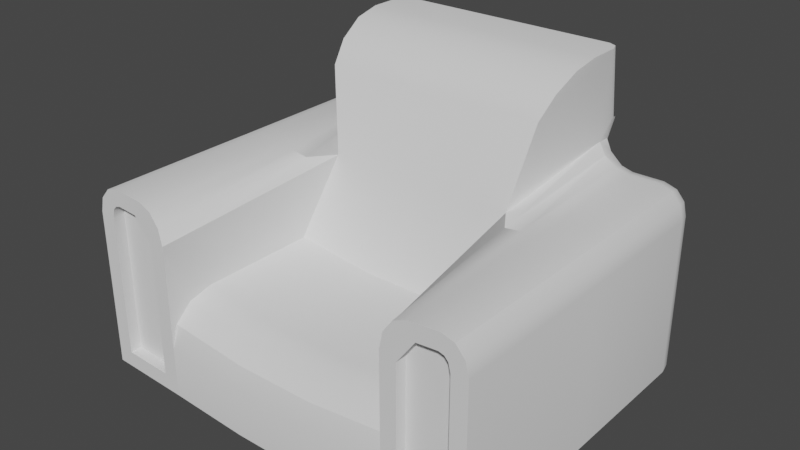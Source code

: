 # Source: capchair.blend  (saved by Blender 3.3.6; exported with 4.5.12 LTS)
import bpy
from mathutils import Matrix  # noqa: F401  (used for matrix-valued properties, if any)

bpy.ops.wm.read_factory_settings(use_empty=True)
scene = bpy.context.scene
scene.name = 'Scene'

# ---- collections
col_collection = bpy.data.collections.new('Collection'); scene.collection.children.link(col_collection)

# ---- node groups
ng_auto_smooth = bpy.data.node_groups.new('Auto Smooth', 'GeometryNodeTree')
_s = ng_auto_smooth.interface.new_socket(name='Geometry', in_out='OUTPUT', socket_type='NodeSocketGeometry')
_s = ng_auto_smooth.interface.new_socket(name='Geometry', in_out='INPUT', socket_type='NodeSocketGeometry')
_s = ng_auto_smooth.interface.new_socket(name='Angle', in_out='INPUT', socket_type='NodeSocketFloat')
_s.subtype = 'ANGLE'
_s.min_value = 0.0
_s.max_value = 3.142
ng_auto_smooth.is_modifier = True
_N = ng_auto_smooth.nodes; _L = ng_auto_smooth.links
n0 = _N.new('NodeGroupOutput'); n0.name = 'Group Output'; n0.location = (480, -100)
n1 = _N.new('NodeGroupInput'); n1.name = 'Group Input'; n1.location = (-420, -300)
n2 = _N.new('NodeGroupInput'); n2.name = 'Group Input.001'; n2.location = (-60, -100)
n3 = _N.new('GeometryNodeSetShadeSmooth'); n3.name = 'Set Shade Smooth'; n3.location = (120, -100)
n3.domain = 'EDGE'
n4 = _N.new('GeometryNodeSetShadeSmooth'); n4.name = 'Set Shade Smooth.001'; n4.location = (300, -100)
n5 = _N.new('GeometryNodeInputMeshEdgeAngle'); n5.name = 'Edge Angle'; n5.location = (-420, -220)
n6 = _N.new('GeometryNodeInputEdgeSmooth'); n6.name = 'Is Edge Smooth'; n6.location = (-60, -160)
n7 = _N.new('GeometryNodeInputShadeSmooth'); n7.name = 'Is Face Smooth'; n7.location = (-240, -340)
n8 = _N.new('FunctionNodeBooleanMath'); n8.name = 'Boolean Math'; n8.location = (-60, -220)
n9 = _N.new('FunctionNodeCompare'); n9.name = 'Compare'; n9.location = (-240, -180)
n9.operation = 'LESS_EQUAL'
_L.new(n5.outputs[0], n9.inputs[0])
_L.new(n4.outputs[0], n0.inputs[0])
_L.new(n1.outputs[1], n9.inputs[1])
_L.new(n9.outputs[0], n8.inputs[0])
_L.new(n7.outputs[0], n8.inputs[1])
_L.new(n2.outputs[0], n3.inputs[0])
_L.new(n6.outputs[0], n3.inputs[1])
_L.new(n3.outputs[0], n4.inputs[0])
_L.new(n8.outputs[0], n3.inputs[2])
n0.is_active_output = True

# ---- world
world_world = bpy.data.worlds.new('World'); scene.world = world_world
world_world.use_nodes = True; world_world.node_tree.nodes.clear()
_N = world_world.node_tree.nodes; _L = world_world.node_tree.links
n0 = _N.new('ShaderNodeOutputWorld'); n0.name = 'World Output'; n0.location = (300, 300)
n1 = _N.new('ShaderNodeBackground'); n1.name = 'Background'; n1.location = (10, 300)
n1.inputs[0].default_value = (0.05088, 0.05088, 0.05088, 1.0)
_L.new(n1.outputs[0], n0.inputs[0])
n0.is_active_output = True
world_world.color = (0.05088, 0.05088, 0.05088)
world_world.use_sun_shadow = False
world_world.sun_shadow_jitter_overblur = 0.0

# ---- meshes
me_cube_001 = bpy.data.meshes.new('Cube.001')
me_cube_001.from_pydata([(-1.997, -1.799, -0.8382), (1.997, -1.799, -0.8382), (1.3, 1.799, -1.0), (0.4334, 1.799, -1.0), (-0.4334, 1.799, -1.0), (-1.3, 1.799, -1.0), (-0.4334, 1.799, 0.9973), (0.4334, 1.799, 0.9973), (-1.3, -1.799, -1.042), (-0.4334, -1.799, -1.096), (0.4334, -1.799, -1.096), (1.3, -1.799, -1.042), (-0.4334, 1.636, 2.188), (-2.167, 0.0, -1.0), (2.167, 0.0, -1.0), (-1.3, 0.0, -1.054), (-0.4334, 0.0, -1.114), (0.4334, 0.0, -1.114), (1.3, 0.0, -1.054), (1.3, 0.0, -0.02777), (-1.3, 0.0, -0.02777), (0.4334, 1.636, 2.188), (-1.88, -1.799, 0.8239), (-1.997, -1.799, 0.669), (-1.937, -1.799, 0.8078), (-1.975, -1.799, 0.7644), (1.997, -1.799, 0.669), (1.88, -1.799, 0.8239), (1.975, -1.799, 0.7644), (1.937, -1.799, 0.8078), (-1.029, 1.799, 0.9999), (-1.3, 1.799, 0.6886), (1.3, 1.799, 0.6886), (1.029, 1.799, 0.9999), (1.662, -1.799, 0.8064), (1.3, -1.799, 0.6002), (1.3, -1.799, 0.6002), (1.436, -1.799, 0.9094), (1.337, -1.799, 0.7735), (-1.3, -1.799, 0.6002), (-1.662, -1.799, 0.8064), (-1.3, -1.799, 0.6002), (-1.337, -1.799, 0.7735), (-1.436, -1.799, 0.9094), (-2.167, 0.0, 0.6879), (-1.896, 0.0, 0.9917), (-2.131, 0.0, 0.8438), (-2.032, 0.0, 0.9561), (2.167, 0.0, 0.6879), (1.896, 0.0, 0.9917), (2.131, 0.0, 0.8438), (2.032, 0.0, 0.9561), (1.571, 0.0, 0.9596), (1.029, 0.2774, 0.8951), (1.391, 0.0, 0.9363), (1.21, 0.0, 0.9121), (-1.029, 0.2774, 0.8951), (-1.571, 0.0, 0.9596), (-1.21, 0.0, 0.9121), (-1.391, 0.0, 0.9363), (1.3, -1.291, -0.02777), (1.3, -1.799, -0.4968), (1.3, -1.799, 0.5186), (1.3, -1.545, -0.0901), (1.3, -1.731, -0.2612), (-1.3, -1.799, -0.4968), (-1.3, -1.291, -0.02777), (-1.3, -1.799, 0.5186), (-1.3, -1.731, -0.2612), (-1.3, -1.545, -0.0901), (1.3, 1.183, 2.188), (1.205, 0.4505, 1.763), (1.287, 0.9065, 2.132), (1.252, 0.6386, 1.978), (-1.205, 0.4505, 1.763), (-1.3, 1.183, 2.188), (-1.252, 0.6386, 1.978), (-1.287, 0.9065, 2.132), (-2.167, 1.524, -1.0), (-1.928, 1.799, -1.0), (-2.135, 1.661, -1.0), (-2.047, 1.762, -1.0), (1.928, 1.799, -1.0), (2.167, 1.524, -1.0), (2.047, 1.762, -1.0), (2.135, 1.661, -1.0), (-1.928, 1.799, 0.6524), (-2.167, 1.524, 0.6886), (-2.047, 1.762, 0.6705), (-2.135, 1.661, 0.6837), (-1.77, 1.799, 0.7541), (-1.896, 1.524, 1.0), (-1.833, 1.762, 0.8771), (-1.879, 1.661, 0.9671), (-1.916, 1.799, 0.7019), (-2.131, 1.524, 0.8443), (-2.023, 1.762, 0.7731), (-2.102, 1.661, 0.8252), (-1.908, 1.799, 0.7117), (-2.032, 1.524, 0.9583), (-1.97, 1.762, 0.835), (-2.015, 1.661, 0.9252), (1.77, 1.799, 0.7541), (1.896, 1.524, 1.0), (1.833, 1.762, 0.8771), (1.879, 1.661, 0.9671), (1.928, 1.799, 0.6524), (2.167, 1.524, 0.6886), (2.047, 1.762, 0.6705), (2.135, 1.661, 0.6837), (1.908, 1.799, 0.7117), (2.032, 1.524, 0.9583), (1.97, 1.762, 0.835), (2.015, 1.661, 0.9252), (1.916, 1.799, 0.7019), (2.131, 1.524, 0.8443), (2.023, 1.762, 0.7731), (2.102, 1.661, 0.8252), (-1.358, 1.799, 0.7553), (-1.571, 1.523, 1.0), (-1.465, 1.762, 0.8776), (-1.543, 1.661, 0.9672), (-1.105, 1.787, 1.087), (-1.252, 1.493, 1.256), (-1.196, 1.736, 1.192), (-1.25, 1.628, 1.254), (-1.429, 1.518, 1.035), (-1.34, 1.831, 0.7645), (-1.419, 1.66, 1.001), (-1.387, 1.775, 0.9022), (-1.317, 1.504, 1.131), (-1.122, 1.797, 1.016), (-1.298, 1.643, 1.125), (-1.226, 1.75, 1.082), (1.252, 1.493, 1.256), (1.105, 1.787, 1.087), (1.25, 1.628, 1.254), (1.196, 1.736, 1.192), (1.571, 1.523, 1.0), (1.358, 1.799, 0.7553), (1.543, 1.661, 0.9672), (1.465, 1.762, 0.8776), (1.317, 1.504, 1.131), (1.122, 1.797, 1.016), (1.298, 1.643, 1.125), (1.226, 1.75, 1.082), (1.429, 1.518, 1.035), (1.34, 1.831, 0.7645), (1.419, 1.66, 1.001), (1.387, 1.775, 0.9022), (-1.187, 1.636, 2.188), (-1.3, 1.504, 2.188), (-1.267, 1.597, 2.188), (1.3, 1.504, 2.188), (1.187, 1.636, 2.188), (1.267, 1.597, 2.188), (-1.277, 1.611, 1.428), (-1.187, 1.758, 1.295), (-1.267, 1.724, 1.459), (-1.281, 1.685, 1.46), (-1.26, 1.699, 1.454), (1.187, 1.758, 1.295), (1.277, 1.611, 1.428), (1.281, 1.685, 1.46), (1.267, 1.724, 1.459), (1.26, 1.699, 1.454), (2.167, -1.799, -1.0), (1.47, -1.799, -0.8638), (-2.167, -1.799, -1.0), (1.571, -1.799, 0.9694), (-1.47, -1.799, -0.8638), (1.47, -1.799, 0.5446), (-1.571, -1.799, 0.9694), (1.896, -1.799, 0.9956), (-1.47, -1.799, 0.5446), (2.032, -1.799, 0.9578), (2.131, -1.799, 0.8443), (2.167, -1.799, 0.6886), (-2.032, -1.799, 0.9578), (-1.896, -1.799, 0.9956), (-2.131, -1.799, 0.8443), (-2.167, -1.799, 0.6886), (-1.47, -1.678, -0.8638), (-1.47, -1.678, 0.5446), (1.47, -1.678, 0.5446), (1.47, -1.678, -0.8638), (1.997, -1.678, -0.8382), (-1.997, -1.678, -0.8382), (1.662, -1.678, 0.8064), (-1.662, -1.678, 0.8064), (1.88, -1.678, 0.8239), (1.937, -1.678, 0.8078), (1.975, -1.678, 0.7644), (1.997, -1.678, 0.669), (-1.937, -1.678, 0.8078), (-1.88, -1.678, 0.8239), (-1.975, -1.678, 0.7644), (-1.997, -1.678, 0.669)], [], [(2, 82, 84, 85, 83, 14, 18), (46, 95, 87, 44), (23, 0, 187, 197), (57, 45, 179, 172), (18, 14, 166, 11), (47, 99, 95, 46), (14, 48, 177, 166), (122, 124, 158, 157), (13, 15, 8, 168), (15, 16, 9, 8), (16, 17, 10, 9), (17, 18, 11, 10), (115, 50, 48, 107), (49, 52, 169, 173), (4, 6, 7, 3), (3, 2, 18, 17), (4, 3, 17, 16), (5, 4, 16, 15), (13, 44, 87, 78), (7, 6, 12, 21), (146, 54, 52, 138), (83, 107, 48, 14), (79, 86, 94, 98, 90, 118, 31, 5), (2, 32, 139, 102, 110, 114, 106, 82), (126, 59, 58, 130), (34, 171, 184, 188), (35, 53, 19, 60, 62), (56, 39, 67, 66, 20), (156, 123, 56, 74, 76, 77, 75, 151), (3, 7, 33, 32, 2), (5, 31, 30, 6, 4), (119, 57, 59, 126), (134, 53, 55, 142), (169, 37, 36), (37, 38, 36), (38, 35, 36), (39, 42, 41), (42, 43, 41), (43, 172, 41), (119, 91, 45, 57), (103, 49, 51, 111), (45, 91, 99, 47), (49, 173, 175, 51), (51, 175, 176, 50), (50, 176, 177, 48), (53, 35, 38, 55), (55, 38, 37, 54), (54, 37, 169, 52), (57, 172, 43, 59), (59, 43, 42, 58), (58, 42, 39, 56), (179, 45, 47, 178), (178, 47, 46, 180), (180, 46, 44, 181), (103, 138, 52, 49), (118, 127, 131, 122, 30, 31), (111, 51, 50, 115), (161, 135, 33, 7, 21, 154), (142, 55, 54, 146), (130, 58, 56, 123), (135, 143, 147, 139, 32, 33), (6, 30, 122, 157, 150, 12), (168, 181, 44, 13), (60, 63, 62), (63, 64, 62), (64, 61, 62), (65, 68, 67), (68, 69, 67), (69, 66, 67), (53, 134, 162, 153, 70, 72, 73, 71), (124, 125, 159, 158), (125, 123, 156, 159), (134, 136, 163, 162), (136, 137, 164, 163), (137, 135, 161, 164), (119, 126, 128, 121), (121, 128, 129, 120), (120, 129, 127, 118), (126, 130, 132, 128), (128, 132, 133, 129), (129, 133, 131, 127), (130, 123, 125, 132), (132, 125, 124, 133), (133, 124, 122, 131), (134, 142, 144, 136), (136, 144, 145, 137), (137, 145, 143, 135), (142, 146, 148, 144), (144, 148, 149, 145), (145, 149, 147, 143), (146, 138, 140, 148), (148, 140, 141, 149), (149, 141, 139, 147), (90, 98, 100, 92), (92, 100, 101, 93), (93, 101, 99, 91), (98, 94, 96, 100), (100, 96, 97, 101), (101, 97, 95, 99), (94, 86, 88, 96), (96, 88, 89, 97), (97, 89, 87, 95), (110, 102, 104, 112), (112, 104, 105, 113), (113, 105, 103, 111), (114, 110, 112, 116), (116, 112, 113, 117), (117, 113, 111, 115), (106, 114, 116, 108), (108, 116, 117, 109), (109, 117, 115, 107), (118, 90, 92, 120), (120, 92, 93, 121), (121, 93, 91, 119), (86, 79, 81, 88), (88, 81, 80, 89), (89, 80, 78, 87), (102, 139, 141, 104), (104, 141, 140, 105), (105, 140, 138, 103), (107, 83, 85, 109), (109, 85, 84, 108), (108, 84, 82, 106), (78, 80, 81, 79, 5, 15, 13), (156, 160, 157, 158, 159), (161, 165, 162, 163, 164), (150, 157, 160, 152), (152, 160, 156, 151), (161, 154, 155, 165), (165, 155, 153, 162), (1, 167, 11, 166), (170, 0, 168, 8), (171, 34, 169, 36), (40, 174, 41, 172), (27, 29, 175, 173), (29, 28, 176, 175), (28, 26, 177, 176), (24, 22, 179, 178), (25, 24, 178, 180), (23, 25, 180, 181), (0, 23, 181, 168), (174, 170, 8, 41), (22, 40, 172, 179), (34, 27, 173, 169), (26, 1, 166, 177), (167, 171, 36, 11), (174, 40, 189, 183), (29, 27, 190, 191), (170, 174, 183, 182), (40, 22, 195, 189), (28, 29, 191, 192), (171, 167, 185, 184), (27, 34, 188, 190), (26, 28, 192, 193), (1, 26, 193, 186), (22, 24, 194, 195), (167, 1, 186, 185), (24, 25, 196, 194), (0, 170, 182, 187), (25, 23, 197, 196)])
me_cube_001.polygons.foreach_set('use_smooth', [True] * 160)
_uv = me_cube_001.uv_layers.new(name='UVMap')
_uv.uv.foreach_set('vector', [0.8, 0.8772, 0.9448, 0.8772, 0.9724, 0.8687, 0.9926, 0.8455, 1.0, 0.8137, 1.0, 0.4622, 0.8, 0.4622, 0.4622, 0.5485, 0.8137, 0.5486, 0.8137, 0.5127, 0.4622, 0.5126, 0.04717, 0.5082, 0.04717, 0.1604, 0.07513, 0.1604, 0.07513, 0.5082, 0.1375, 0.4622, 0.06255, 0.4622, 0.06255, 0.04717, 0.1375, 0.04717, 0.8, 0.4622, 1.0, 0.4622, 1.0, 0.04717, 0.8, 0.04717, 0.4622, 0.5745, 0.8137, 0.5749, 0.8137, 0.5486, 0.4622, 0.5485, 0.4622, 0.1231, 0.4622, 0.5126, 0.04717, 0.5127, 0.04717, 0.1231, 0.2451, 0.6046, 0.224, 0.6288, 0.2076, 0.6905, 0.2262, 0.6526, 0.0, 0.4622, 0.2, 0.4622, 0.2, 0.04717, 0.0, 0.04717, 0.2, 0.4622, 0.4, 0.4622, 0.4, 0.04717, 0.2, 0.04717, 0.4, 0.4622, 0.6, 0.4622, 0.6, 0.04717, 0.4, 0.04717, 0.6, 0.4622, 0.8, 0.4622, 0.8, 0.04717, 0.6, 0.04717, 0.8137, 0.5486, 0.4622, 0.5485, 0.4622, 0.5126, 0.8137, 0.5127, 0.9375, 0.4622, 0.8625, 0.4622, 0.8625, 0.04717, 0.9375, 0.04717, 0.4, 0.1231, 0.4, 0.5839, 0.6, 0.5839, 0.6, 0.1231, 0.6, 0.8772, 0.8, 0.8772, 0.8, 0.4622, 0.6, 0.4622, 0.4, 0.8772, 0.6, 0.8772, 0.6, 0.4622, 0.4, 0.4622, 0.2, 0.8772, 0.4, 0.8772, 0.4, 0.4622, 0.2, 0.4622, 0.4622, 0.1231, 0.4622, 0.5126, 0.8137, 0.5127, 0.8137, 0.1231, 0.6, 0.5839, 0.4, 0.5839, 0.4, 0.8587, 0.6, 0.8587, 0.8297, 0.8123, 0.8208, 0.4622, 0.8625, 0.4622, 0.8625, 0.8137, 0.8137, 0.1231, 0.8137, 0.5127, 0.4622, 0.5126, 0.4622, 0.1231, 0.05524, 0.1231, 0.05524, 0.5044, 0.05791, 0.5158, 0.05987, 0.518, 0.09167, 0.5278, 0.1866, 0.5281, 0.2, 0.5127, 0.2, 0.1231, 0.8, 0.1231, 0.8, 0.5127, 0.8134, 0.5281, 0.9083, 0.5278, 0.9401, 0.518, 0.9421, 0.5158, 0.9448, 0.5044, 0.9448, 0.1231, 0.1703, 0.8123, 0.1792, 0.4622, 0.2208, 0.4622, 0.1961, 0.8092, 0.04717, 0.5399, 0.04717, 0.4795, 0.07513, 0.4795, 0.07513, 0.5399, 0.04717, 0.4923, 0.5262, 0.5604, 0.4622, 0.3474, 0.1643, 0.3474, 0.04717, 0.4735, 0.5262, 0.5604, 0.04717, 0.4923, 0.04717, 0.4735, 0.1643, 0.3474, 0.4622, 0.3474, 0.8339, 0.6833, 0.8066, 0.6436, 0.5262, 0.5604, 0.5661, 0.7605, 0.6095, 0.8103, 0.6714, 0.8457, 0.735, 0.8587, 0.8092, 0.8587, 0.6, 0.1231, 0.6, 0.5839, 0.7375, 0.5846, 0.8, 0.5127, 0.8, 0.1231, 0.2, 0.1231, 0.2, 0.5127, 0.2625, 0.5846, 0.4, 0.5839, 0.4, 0.1231, 0.1375, 0.8137, 0.1375, 0.4622, 0.1792, 0.4622, 0.1703, 0.8123, 0.7889, 0.8066, 0.7375, 0.5262, 0.7792, 0.4622, 0.8039, 0.8092, 0.8625, 0.5775, 0.8313, 0.5637, 0.8, 0.4923, 0.8313, 0.5637, 0.8084, 0.5323, 0.8, 0.4923, 0.8084, 0.04717, 0.8, 0.04717, 0.8, 0.04717, 0.2, 0.4923, 0.1916, 0.5323, 0.2, 0.4923, 0.1916, 0.5323, 0.1687, 0.5637, 0.2, 0.4923, 0.1687, 0.5637, 0.1375, 0.5775, 0.2, 0.4923, 0.1375, 0.8137, 0.06255, 0.8137, 0.06255, 0.4622, 0.1375, 0.4622, 0.9375, 0.8137, 0.9375, 0.4622, 0.9687, 0.4622, 0.9687, 0.8137, 0.06255, 0.4622, 0.06255, 0.8137, 0.03127, 0.8137, 0.03127, 0.4622, 0.9375, 0.4622, 0.9375, 0.04717, 0.9687, 0.04717, 0.9687, 0.4622, 0.4622, 0.5745, 0.04717, 0.5748, 0.04717, 0.5486, 0.4622, 0.5485, 0.4622, 0.5485, 0.04717, 0.5486, 0.04717, 0.5127, 0.4622, 0.5126, 0.5262, 0.5604, 0.04717, 0.4923, 0.04717, 0.5323, 0.4622, 0.5643, 0.7792, 0.4622, 0.8084, 0.04717, 0.8313, 0.04717, 0.8208, 0.4622, 0.8208, 0.4622, 0.8313, 0.04717, 0.8625, 0.04717, 0.8625, 0.4622, 0.1375, 0.4622, 0.1375, 0.04717, 0.1687, 0.04717, 0.1792, 0.4622, 0.1792, 0.4622, 0.1687, 0.04717, 0.1916, 0.04717, 0.2208, 0.4622, 0.4622, 0.5643, 0.04717, 0.5323, 0.04717, 0.4923, 0.5262, 0.5604, 0.06255, 0.04717, 0.06255, 0.4622, 0.03127, 0.4622, 0.03127, 0.04717, 0.04717, 0.5748, 0.4622, 0.5745, 0.4622, 0.5485, 0.04717, 0.5486, 0.04717, 0.5486, 0.4622, 0.5485, 0.4622, 0.5126, 0.04717, 0.5127, 0.9375, 0.8137, 0.8625, 0.8137, 0.8625, 0.4622, 0.9375, 0.4622, 0.1866, 0.5281, 0.1908, 0.5302, 0.2412, 0.5882, 0.2451, 0.6046, 0.2625, 0.5846, 0.2, 0.5127, 0.8137, 0.5749, 0.4622, 0.5745, 0.4622, 0.5485, 0.8137, 0.5486, 0.7738, 0.6526, 0.7549, 0.6046, 0.7375, 0.5846, 0.6, 0.5839, 0.6, 0.8587, 0.7738, 0.8587, 0.8039, 0.8092, 0.7792, 0.4622, 0.8208, 0.4622, 0.8297, 0.8123, 0.1961, 0.8092, 0.2208, 0.4622, 0.2625, 0.5262, 0.2111, 0.8066, 0.7549, 0.6046, 0.7588, 0.5882, 0.8092, 0.5302, 0.8134, 0.5281, 0.8, 0.5127, 0.7375, 0.5846, 0.4, 0.5839, 0.2625, 0.5846, 0.2451, 0.6046, 0.2262, 0.6526, 0.2262, 0.8587, 0.4, 0.8587, 0.04717, 0.1231, 0.04717, 0.5127, 0.4622, 0.5126, 0.4622, 0.1231, 0.1643, 0.3474, 0.1057, 0.3331, 0.04717, 0.4735, 0.1057, 0.3331, 0.06286, 0.2936, 0.04717, 0.4735, 0.06286, 0.2936, 0.04717, 0.2392, 0.04717, 0.4735, 0.04717, 0.2392, 0.06286, 0.2936, 0.04717, 0.4735, 0.06286, 0.2936, 0.1057, 0.3331, 0.04717, 0.4735, 0.1057, 0.3331, 0.1643, 0.3474, 0.04717, 0.4735, 0.5262, 0.5604, 0.8066, 0.6436, 0.8339, 0.6833, 0.8092, 0.8587, 0.735, 0.8587, 0.6714, 0.8457, 0.6095, 0.8103, 0.5661, 0.7605, 0.8628, 0.6288, 0.8379, 0.6431, 0.8509, 0.6906, 0.86, 0.6905, 0.8379, 0.6431, 0.8066, 0.6436, 0.8339, 0.6833, 0.8509, 0.6906, 0.8066, 0.6436, 0.8379, 0.6431, 0.8509, 0.6906, 0.8339, 0.6833, 0.8379, 0.6431, 0.8628, 0.6288, 0.86, 0.6905, 0.8509, 0.6906, 0.776, 0.6288, 0.7549, 0.6046, 0.7738, 0.6526, 0.7924, 0.6905, 0.1375, 0.8137, 0.1703, 0.8123, 0.1725, 0.8453, 0.144, 0.8455, 0.144, 0.577, 0.1725, 0.5849, 0.18, 0.562, 0.162, 0.5563, 0.162, 0.5563, 0.18, 0.562, 0.1908, 0.5302, 0.1866, 0.5281, 0.1703, 0.8123, 0.1961, 0.8092, 0.2005, 0.8413, 0.1725, 0.8453, 0.1725, 0.5849, 0.2005, 0.6134, 0.217, 0.6036, 0.18, 0.562, 0.18, 0.562, 0.217, 0.6036, 0.2412, 0.5882, 0.1908, 0.5302, 0.8092, 0.6148, 0.8066, 0.6436, 0.8379, 0.6431, 0.8413, 0.6134, 0.8413, 0.6134, 0.8379, 0.6431, 0.8628, 0.6288, 0.8661, 0.6036, 0.217, 0.6036, 0.224, 0.6288, 0.2451, 0.6046, 0.2412, 0.5882, 0.8066, 0.6436, 0.8092, 0.6148, 0.8413, 0.6134, 0.8379, 0.6431, 0.8379, 0.6431, 0.8413, 0.6134, 0.8661, 0.6036, 0.8628, 0.6288, 0.776, 0.6288, 0.783, 0.6036, 0.7588, 0.5882, 0.7549, 0.6046, 0.8039, 0.8092, 0.8297, 0.8123, 0.8275, 0.8453, 0.7995, 0.8413, 0.7995, 0.6134, 0.8275, 0.5849, 0.82, 0.562, 0.783, 0.6036, 0.783, 0.6036, 0.82, 0.562, 0.8092, 0.5302, 0.7588, 0.5882, 0.8297, 0.8123, 0.8625, 0.8137, 0.856, 0.8455, 0.8275, 0.8453, 0.8275, 0.5849, 0.856, 0.577, 0.838, 0.5563, 0.82, 0.562, 0.82, 0.562, 0.838, 0.5563, 0.8134, 0.5281, 0.8092, 0.5302, 0.09167, 0.5278, 0.05987, 0.518, 0.04557, 0.5465, 0.07711, 0.5562, 0.07711, 0.5562, 0.04557, 0.5465, 0.0351, 0.5673, 0.06645, 0.577, 0.06645, 0.8455, 0.0351, 0.8455, 0.03127, 0.8137, 0.06255, 0.8137, 0.05987, 0.518, 0.05791, 0.5158, 0.03314, 0.5322, 0.04557, 0.5465, 0.04557, 0.5465, 0.03314, 0.5322, 0.01502, 0.5442, 0.0351, 0.5673, 0.8455, 0.5673, 0.8455, 0.5442, 0.8137, 0.5486, 0.8137, 0.5749, 0.05791, 0.5158, 0.05524, 0.5044, 0.02762, 0.5085, 0.03314, 0.5322, 0.8687, 0.5322, 0.8687, 0.5085, 0.8455, 0.5116, 0.8455, 0.5442, 0.8455, 0.5442, 0.8455, 0.5116, 0.8137, 0.5127, 0.8137, 0.5486, 0.9401, 0.518, 0.9083, 0.5278, 0.9229, 0.5562, 0.9544, 0.5465, 0.9544, 0.5465, 0.9229, 0.5562, 0.9336, 0.577, 0.9649, 0.5673, 0.9649, 0.8455, 0.9336, 0.8455, 0.9375, 0.8137, 0.9687, 0.8137, 0.9421, 0.5158, 0.9401, 0.518, 0.9544, 0.5465, 0.9669, 0.5322, 0.9669, 0.5322, 0.9544, 0.5465, 0.9649, 0.5673, 0.985, 0.5442, 0.8455, 0.5442, 0.8455, 0.5673, 0.8137, 0.5749, 0.8137, 0.5486, 0.9448, 0.5044, 0.9421, 0.5158, 0.9669, 0.5322, 0.9724, 0.5085, 0.8687, 0.5085, 0.8687, 0.5322, 0.8455, 0.5442, 0.8455, 0.5116, 0.8455, 0.5116, 0.8455, 0.5442, 0.8137, 0.5486, 0.8137, 0.5127, 0.1866, 0.5281, 0.09167, 0.5278, 0.07711, 0.5562, 0.162, 0.5563, 0.162, 0.8687, 0.07711, 0.8687, 0.06645, 0.8455, 0.144, 0.8455, 0.144, 0.8455, 0.06645, 0.8455, 0.06255, 0.8137, 0.1375, 0.8137, 0.05524, 0.5044, 0.05524, 0.1231, 0.02762, 0.1231, 0.02762, 0.5085, 0.8687, 0.5085, 0.8687, 0.1231, 0.8455, 0.1231, 0.8455, 0.5116, 0.8455, 0.5116, 0.8455, 0.1231, 0.8137, 0.1231, 0.8137, 0.5127, 0.9083, 0.5278, 0.8134, 0.5281, 0.838, 0.5563, 0.9229, 0.5562, 0.9229, 0.8687, 0.838, 0.8687, 0.856, 0.8455, 0.9336, 0.8455, 0.9336, 0.8455, 0.856, 0.8455, 0.8625, 0.8137, 0.9375, 0.8137, 0.8137, 0.5127, 0.8137, 0.1231, 0.8455, 0.1231, 0.8455, 0.5116, 0.8455, 0.5116, 0.8455, 0.1231, 0.8687, 0.1231, 0.8687, 0.5085, 0.9724, 0.5085, 0.9724, 0.1231, 0.9448, 0.1231, 0.9448, 0.5044, 0.0, 0.8137, 0.007401, 0.8455, 0.02762, 0.8687, 0.05524, 0.8772, 0.2, 0.8772, 0.2, 0.4622, 0.0, 0.4622, 0.8339, 0.6833, 0.8542, 0.6892, 0.8679, 0.6526, 0.86, 0.6905, 0.8509, 0.6906, 0.8679, 0.6526, 0.8542, 0.6892, 0.8339, 0.6833, 0.8509, 0.6906, 0.86, 0.6905, 0.2262, 0.8587, 0.2262, 0.6526, 0.2092, 0.6892, 0.2077, 0.8587, 0.8307, 0.8587, 0.8542, 0.6892, 0.8339, 0.6833, 0.8092, 0.8587, 0.7738, 0.6526, 0.7738, 0.8587, 0.7923, 0.8587, 0.7908, 0.6892, 0.8542, 0.6892, 0.8307, 0.8587, 0.8092, 0.8587, 0.8339, 0.6833, 0.9608, 0.1604, 0.8392, 0.1545, 0.8, 0.1134, 1.0, 0.1231, 0.1608, 0.1545, 0.03918, 0.1604, 0.0, 0.1231, 0.2, 0.1134, 0.8392, 0.4795, 0.8835, 0.5399, 0.8625, 0.5775, 0.8, 0.4923, 0.1165, 0.5399, 0.1608, 0.4795, 0.2, 0.4923, 0.1375, 0.5775, 0.9337, 0.5439, 0.9469, 0.5402, 0.9687, 0.5748, 0.9375, 0.5835, 0.9469, 0.5402, 0.9557, 0.5302, 0.9916, 0.5486, 0.9687, 0.5748, 0.9557, 0.5302, 0.9608, 0.5082, 1.0, 0.5127, 0.9916, 0.5486, 0.05307, 0.5402, 0.06635, 0.5439, 0.06255, 0.5835, 0.03127, 0.5748, 0.04431, 0.5302, 0.05307, 0.5402, 0.03127, 0.5748, 0.00838, 0.5486, 0.03918, 0.5082, 0.04431, 0.5302, 0.00838, 0.5486, 0.0, 0.5127, 0.03918, 0.1604, 0.03918, 0.5082, 0.0, 0.5127, 0.0, 0.1231, 0.1608, 0.4795, 0.1608, 0.1545, 0.2, 0.1134, 0.2, 0.4923, 0.06635, 0.5439, 0.1165, 0.5399, 0.1375, 0.5775, 0.06255, 0.5835, 0.8835, 0.5399, 0.9337, 0.5439, 0.9375, 0.5835, 0.8625, 0.5775, 0.9608, 0.5082, 0.9608, 0.1604, 1.0, 0.1231, 1.0, 0.5127, 0.8392, 0.1545, 0.8392, 0.4795, 0.8, 0.4923, 0.8, 0.1134, 0.04717, 0.4795, 0.04717, 0.5399, 0.07513, 0.5399, 0.07513, 0.4795, 0.9469, 0.04717, 0.9337, 0.04717, 0.9337, 0.07513, 0.9469, 0.07513, 0.04717, 0.1545, 0.04717, 0.4795, 0.07513, 0.4795, 0.07513, 0.1545, 0.1165, 0.04717, 0.06635, 0.04717, 0.06635, 0.07513, 0.1165, 0.07513, 0.04717, 0.5302, 0.04717, 0.5402, 0.07513, 0.5402, 0.07513, 0.5302, 0.04717, 0.4795, 0.04717, 0.1545, 0.07513, 0.1545, 0.07513, 0.4795, 0.9337, 0.04717, 0.8835, 0.04717, 0.8835, 0.07513, 0.9337, 0.07513, 0.04717, 0.5082, 0.04717, 0.5302, 0.07513, 0.5302, 0.07513, 0.5082, 0.04717, 0.1604, 0.04717, 0.5082, 0.07513, 0.5082, 0.07513, 0.1604, 0.06635, 0.04717, 0.05307, 0.04717, 0.05307, 0.07513, 0.06635, 0.07513, 0.8392, 0.04717, 0.9608, 0.04717, 0.9608, 0.07513, 0.8392, 0.07513, 0.04717, 0.5402, 0.04717, 0.5302, 0.07513, 0.5302, 0.07513, 0.5402, 0.03918, 0.04717, 0.1608, 0.04717, 0.1608, 0.07513, 0.03918, 0.07513, 0.04717, 0.5302, 0.04717, 0.5082, 0.07513, 0.5082, 0.07513, 0.5302])
me_cube_001.update()
me_cube_002 = bpy.data.meshes.new('Cube.002')
me_cube_002.from_pydata([(-1.47, -1.678, -0.8638), (-1.47, -1.678, 0.5446), (1.47, -1.678, 0.5446), (1.47, -1.678, -0.8638), (1.997, -1.678, -0.8382), (-1.997, -1.678, -0.8382), (1.662, -1.678, 0.8064), (-1.662, -1.678, 0.8064), (1.88, -1.678, 0.8239), (1.937, -1.678, 0.8078), (1.975, -1.678, 0.7644), (1.997, -1.678, 0.669), (-1.937, -1.678, 0.8078), (-1.88, -1.678, 0.8239), (-1.975, -1.678, 0.7644), (-1.997, -1.678, 0.669)], [], [(4, 11, 10, 9, 8, 6, 2, 3), (0, 1, 7, 13, 12, 14, 15, 5)])
me_cube_002.polygons.foreach_set('use_smooth', [True] * 2)
_uv = me_cube_002.uv_layers.new(name='UVMap')
_uv.uv.foreach_set('vector', [1.0, 0.2052, 1.0, 0.5826, 0.9944, 0.6064, 0.9849, 0.6173, 0.9705, 0.6213, 0.9161, 0.6169, 0.868, 0.5514, 0.868, 0.1988, 0.132, 0.1988, 0.132, 0.5514, 0.08386, 0.6169, 0.02948, 0.6213, 0.01507, 0.6173, 0.005571, 0.6064, 2.98e-08, 0.5826, 2.98e-08, 0.2052])
me_cube_002.update()
me_cube_003 = bpy.data.meshes.new('Cube.003')
me_cube_003.from_pydata([(-1.3, -1.799, -1.042), (-0.4334, -1.799, -1.096), (0.4334, -1.799, -1.096), (1.3, -1.799, -1.042), (-0.4334, 1.636, 2.188), (0.4334, 0.2774, 0.8578), (-0.4334, 0.2774, 0.8578), (1.3, 0.0, -0.02777), (0.4334, 0.0, -0.1348), (-0.4334, 0.0, -0.1348), (-1.3, 0.0, -0.02777), (0.4334, 1.636, 2.188), (1.029, 0.2774, 0.8951), (-1.029, 0.2774, 0.8951), (1.3, -1.291, -0.02777), (1.3, -1.799, -0.4968), (1.3, -1.545, -0.0901), (1.3, -1.731, -0.2612), (0.4334, -1.291, -0.1348), (0.4334, -1.799, -0.5799), (0.4334, -1.545, -0.1929), (0.4334, -1.731, -0.3547), (-0.4334, -1.291, -0.1348), (-0.4334, -1.799, -0.5799), (-0.4334, -1.545, -0.1929), (-0.4334, -1.731, -0.3547), (-1.3, -1.799, -0.4968), (-1.3, -1.291, -0.02777), (-1.3, -1.731, -0.2612), (-1.3, -1.545, -0.0901), (1.3, 1.183, 2.188), (1.205, 0.4505, 1.763), (1.287, 0.9065, 2.132), (1.252, 0.6386, 1.978), (0.4334, 0.4505, 1.745), (0.4334, 1.183, 2.188), (0.4334, 0.6386, 1.974), (0.4334, 0.9065, 2.132), (-0.4334, 0.4505, 1.745), (-0.4334, 1.183, 2.188), (-0.4334, 0.6386, 1.974), (-0.4334, 0.9065, 2.132), (-1.205, 0.4505, 1.763), (-1.3, 1.183, 2.188), (-1.252, 0.6386, 1.978), (-1.287, 0.9065, 2.132), (-1.187, 1.636, 2.188), (-1.3, 1.504, 2.188), (-1.267, 1.597, 2.188), (1.3, 1.504, 2.188), (1.187, 1.636, 2.188), (1.267, 1.597, 2.188)], [], [(49, 51, 50, 11, 35, 30), (6, 13, 10, 9), (9, 10, 27, 22), (8, 9, 22, 18), (7, 8, 18, 14), (6, 5, 34, 38), (12, 5, 8, 7), (0, 1, 23, 26), (5, 12, 31, 34), (5, 6, 9, 8), (13, 6, 38, 42), (11, 4, 39, 35), (1, 2, 19, 23), (14, 18, 20, 16), (16, 20, 21, 17), (17, 21, 19, 15), (18, 22, 24, 20), (20, 24, 25, 21), (21, 25, 23, 19), (22, 27, 29, 24), (24, 29, 28, 25), (25, 28, 26, 23), (2, 3, 15, 19), (42, 38, 40, 44), (44, 40, 41, 45), (45, 41, 39, 43), (38, 34, 36, 40), (40, 36, 37, 41), (41, 37, 35, 39), (34, 31, 33, 36), (36, 33, 32, 37), (37, 32, 30, 35), (4, 46, 48, 47, 43, 39)])
me_cube_003.polygons.foreach_set('use_smooth', [True] * 33)
_uv = me_cube_003.uv_layers.new(name='UVMap')
_uv.uv.foreach_set('vector', [0.8, 0.8092, 0.7923, 0.8307, 0.7738, 0.8396, 0.6, 0.8396, 0.6, 0.735, 0.8, 0.735, 0.4, 0.5518, 0.2625, 0.5604, 0.2, 0.3474, 0.4, 0.3227, 0.4, 0.4622, 0.2, 0.4622, 0.2, 0.1643, 0.4, 0.1643, 0.6, 0.4622, 0.4, 0.4622, 0.4, 0.1643, 0.6, 0.1643, 0.8, 0.4622, 0.6, 0.4622, 0.6, 0.1643, 0.8, 0.1643, 0.4, 0.5518, 0.6, 0.5518, 0.6, 0.7564, 0.4, 0.7564, 0.7375, 0.5604, 0.6, 0.5518, 0.6, 0.3227, 0.8, 0.3474, 0.2, 0.1134, 0.4, 0.101, 0.4, 0.22, 0.2, 0.2392, 0.6, 0.5518, 0.7375, 0.5604, 0.7779, 0.7605, 0.6, 0.7564, 0.6, 0.5518, 0.4, 0.5518, 0.4, 0.3227, 0.6, 0.3227, 0.2625, 0.5604, 0.4, 0.5518, 0.4, 0.7564, 0.2221, 0.7605, 0.6, 0.8396, 0.4, 0.8396, 0.4, 0.735, 0.6, 0.735, 0.4, 0.101, 0.6, 0.101, 0.6, 0.22, 0.4, 0.22, 0.8, 0.1643, 0.6, 0.1643, 0.6, 0.1057, 0.8, 0.1057, 0.8, 0.1057, 0.6, 0.1057, 0.6, 0.06286, 0.8, 0.06286, 0.8, 0.2936, 0.6, 0.272, 0.6, 0.22, 0.8, 0.2392, 0.6, 0.1643, 0.4, 0.1643, 0.4, 0.1057, 0.6, 0.1057, 0.6, 0.1057, 0.4, 0.1057, 0.4, 0.06286, 0.6, 0.06286, 0.6, 0.272, 0.4, 0.272, 0.4, 0.22, 0.6, 0.22, 0.4, 0.1643, 0.2, 0.1643, 0.2, 0.1057, 0.4, 0.1057, 0.4, 0.1057, 0.2, 0.1057, 0.2, 0.06286, 0.4, 0.06286, 0.4, 0.272, 0.2, 0.2936, 0.2, 0.2392, 0.4, 0.22, 0.6, 0.101, 0.8, 0.1134, 0.8, 0.2392, 0.6, 0.22, 0.2221, 0.7605, 0.4, 0.7564, 0.4, 0.8094, 0.211, 0.8103, 0.211, 0.6095, 0.4, 0.6095, 0.4, 0.6714, 0.203, 0.6714, 0.203, 0.6714, 0.4, 0.6714, 0.4, 0.735, 0.2, 0.735, 0.4, 0.7564, 0.6, 0.7564, 0.6, 0.8094, 0.4, 0.8094, 0.4, 0.6095, 0.6, 0.6095, 0.6, 0.6714, 0.4, 0.6714, 0.4, 0.6714, 0.6, 0.6714, 0.6, 0.735, 0.4, 0.735, 0.6, 0.7564, 0.7779, 0.7605, 0.789, 0.8103, 0.6, 0.8094, 0.6, 0.6095, 0.789, 0.6095, 0.797, 0.6714, 0.6, 0.6714, 0.6, 0.6714, 0.797, 0.6714, 0.8, 0.735, 0.6, 0.735, 0.4, 0.8396, 0.2262, 0.8396, 0.2077, 0.8307, 0.2, 0.8092, 0.2, 0.735, 0.4, 0.735])
me_cube_003.update()

# ---- objects
ob_cube = bpy.data.objects.new('Cube', me_cube_001)
ob_cube_001 = bpy.data.objects.new('Cube.001', me_cube_002)
ob_cube_002 = bpy.data.objects.new('Cube.002', me_cube_003)

# ---- transforms, parenting, visibility, modifiers, constraints
ob_cube.location = (0.0, 0.0, 0.0)
_m = ob_cube.modifiers.new('Auto Smooth', 'NODES')
_m.node_group = ng_auto_smooth
_gi = [s.identifier for s in ng_auto_smooth.interface.items_tree if s.item_type == 'SOCKET' and s.in_out == 'INPUT']
_m[_gi[1]] = 0.5236  # Angle
ob_cube_001.location = (0.0, 0.0, 0.0)
ob_cube_002.location = (0.0, 0.0, 0.0)
_m = ob_cube_002.modifiers.new('Auto Smooth', 'NODES')
_m.node_group = ng_auto_smooth
_gi = [s.identifier for s in ng_auto_smooth.interface.items_tree if s.item_type == 'SOCKET' and s.in_out == 'INPUT']
_m[_gi[1]] = 0.5236  # Angle

# ---- collection membership
col_collection.objects.link(ob_cube)
col_collection.objects.link(ob_cube_001)
col_collection.objects.link(ob_cube_002)

# ---- scene / render settings (as saved in the file)
scene.frame_start = 1; scene.frame_end = 250; scene.frame_set(1)
scene.render.engine = 'BLENDER_EEVEE_NEXT'
scene.cycles.sampling_pattern = 'TABULATED_SOBOL'
scene.cycles.use_light_tree = False
scene.view_settings.view_transform = 'Filmic'
bpy.context.view_layer.update()

# ---- added for rendering (the .blend has no active camera and no usable light): camera, sun
cam_auto = bpy.data.cameras.new('AutoCamera')
cam_auto.lens = 50.0
cam_auto.sensor_width = 36.0
cam_auto.clip_end = 1000.0
ob_auto_camera = bpy.data.objects.new('AutoCamera', cam_auto)
scene.collection.objects.link(ob_auto_camera)
ob_auto_camera.location = (6.05765, -7.25303, 5.38307)
ob_auto_camera.rotation_euler = (1.09748, -7.21219e-08, 0.694738)
scene.camera = ob_auto_camera
light_auto_sun = bpy.data.lights.new('AutoSun', 'SUN')
light_auto_sun.energy = 3.0
light_auto_sun.angle = 0.0523599
ob_auto_sun = bpy.data.objects.new('AutoSun', light_auto_sun)
scene.collection.objects.link(ob_auto_sun)
ob_auto_sun.rotation_euler = (0.872665, 0.174533, 0.523599)
bpy.context.view_layer.update()
